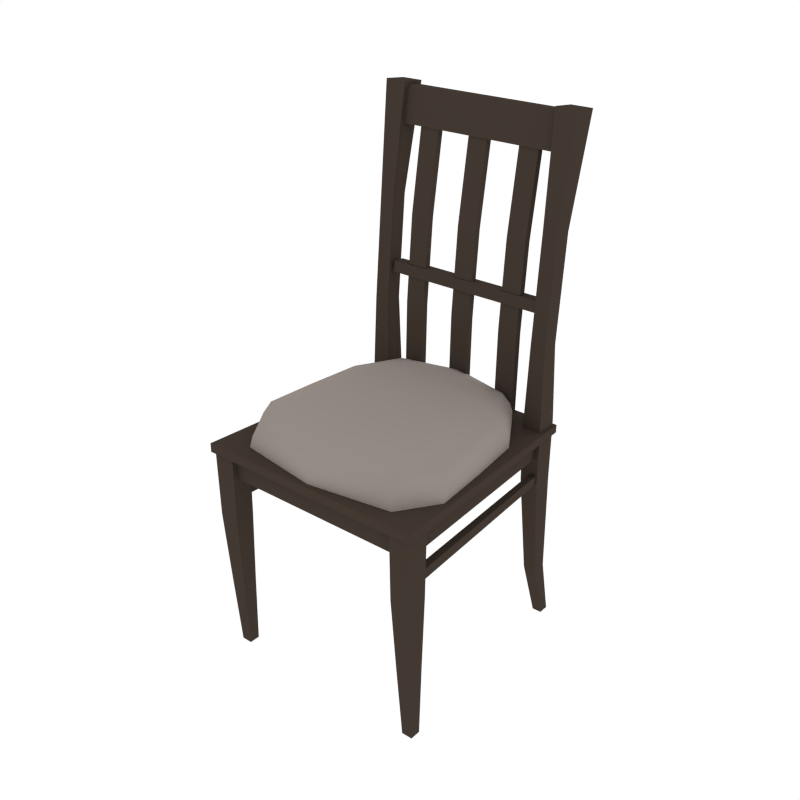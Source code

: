 # Source: Chair_3.blend  (saved by Blender 2.79.0; exported with 4.5.12 LTS)
import bpy
from mathutils import Matrix  # noqa: F401  (used for matrix-valued properties, if any)

bpy.ops.wm.read_factory_settings(use_empty=True)
scene = bpy.context.scene
scene.name = 'Scene'

# ---- collections
col_collection_1 = bpy.data.collections.new('Collection 1'); scene.collection.children.link(col_collection_1)

# ---- materials (node trees are filled in below, after node groups)
mat_wood_dark = bpy.data.materials.new('Wood_Dark')
mat_wood_dark.alpha_threshold = 0.0
mat_wood_dark.diffuse_color = (0.05495, 0.04044, 0.03151, 1.0)
mat_wood_dark.roughness = 0.5
mat_cushin = bpy.data.materials.new('Cushin')
mat_cushin.alpha_threshold = 0.0
mat_cushin.diffuse_color = (0.3032, 0.2634, 0.24, 1.0)
mat_cushin.roughness = 0.5

# ---- node groups
ng_auto_smooth = bpy.data.node_groups.new('Auto Smooth', 'GeometryNodeTree')
_s = ng_auto_smooth.interface.new_socket(name='Geometry', in_out='OUTPUT', socket_type='NodeSocketGeometry')
_s = ng_auto_smooth.interface.new_socket(name='Geometry', in_out='INPUT', socket_type='NodeSocketGeometry')
_s = ng_auto_smooth.interface.new_socket(name='Angle', in_out='INPUT', socket_type='NodeSocketFloat')
_s.subtype = 'ANGLE'
_s.min_value = 0.0
_s.max_value = 3.142
ng_auto_smooth.is_modifier = True
_N = ng_auto_smooth.nodes; _L = ng_auto_smooth.links
n0 = _N.new('NodeGroupOutput'); n0.name = 'Group Output'; n0.location = (480, -100)
n1 = _N.new('NodeGroupInput'); n1.name = 'Group Input'; n1.location = (-420, -300)
n2 = _N.new('NodeGroupInput'); n2.name = 'Group Input.001'; n2.location = (-60, -100)
n3 = _N.new('GeometryNodeSetShadeSmooth'); n3.name = 'Set Shade Smooth'; n3.location = (120, -100)
n3.domain = 'EDGE'
n4 = _N.new('GeometryNodeSetShadeSmooth'); n4.name = 'Set Shade Smooth.001'; n4.location = (300, -100)
n5 = _N.new('GeometryNodeInputMeshEdgeAngle'); n5.name = 'Edge Angle'; n5.location = (-420, -220)
n6 = _N.new('GeometryNodeInputEdgeSmooth'); n6.name = 'Is Edge Smooth'; n6.location = (-60, -160)
n7 = _N.new('GeometryNodeInputShadeSmooth'); n7.name = 'Is Face Smooth'; n7.location = (-240, -340)
n8 = _N.new('FunctionNodeBooleanMath'); n8.name = 'Boolean Math'; n8.location = (-60, -220)
n9 = _N.new('FunctionNodeCompare'); n9.name = 'Compare'; n9.location = (-240, -180)
n9.operation = 'LESS_EQUAL'
_L.new(n5.outputs[0], n9.inputs[0])
_L.new(n4.outputs[0], n0.inputs[0])
_L.new(n1.outputs[1], n9.inputs[1])
_L.new(n9.outputs[0], n8.inputs[0])
_L.new(n7.outputs[0], n8.inputs[1])
_L.new(n2.outputs[0], n3.inputs[0])
_L.new(n6.outputs[0], n3.inputs[1])
_L.new(n3.outputs[0], n4.inputs[0])
_L.new(n8.outputs[0], n3.inputs[2])
n0.is_active_output = True

# ---- material node trees

# ---- world
world_world = bpy.data.worlds.new('World'); scene.world = world_world
world_world.color = (1.0, 1.0, 1.0)
world_world.use_sun_shadow = False
world_world.sun_shadow_jitter_overblur = 0.0
world_world.cycles.sampling_method = 'NONE'
world_world.cycles.sample_map_resolution = 256

# ---- meshes
me_cube_013 = bpy.data.meshes.new('Cube.013')
me_cube_013.from_pydata([(0.2748, 0.3069, 1.003), (0.2748, 0.3627, 1.003), (0.3243, 0.3069, 1.003), (0.3243, 0.3627, 1.003), (0.2839, 0.4024, -0.006554), (0.2839, 0.4378, -0.006554), (0.3153, 0.4378, -0.006554), (0.3153, 0.4024, -0.006554), (0.27, 0.3014, 0.5488), (0.27, 0.3682, 0.5488), (0.3292, 0.3014, 0.5488), (0.3292, 0.3682, 0.5488), (0.3022, -0.2993, 0.7139), (0.3022, -0.3703, 0.7139), (0.3732, -0.2993, 0.7139), (0.3732, -0.3703, 0.7139), (0.32, -0.3011, -0.003317), (0.32, -0.3365, -0.003317), (0.3554, -0.3365, -0.003317), (0.3554, -0.3011, -0.003317), (0.3043, -0.3014, 0.4898), (0.3043, -0.3682, 0.4898), (0.3711, -0.3014, 0.4898), (0.3711, -0.3682, 0.4898), (-0.3022, -0.2993, 0.7139), (-0.3022, -0.3703, 0.7139), (-0.3732, -0.2993, 0.7139), (-0.3732, -0.3703, 0.7139), (-0.32, -0.3011, -0.003317), (-0.32, -0.3365, -0.003317), (-0.3554, -0.3365, -0.003317), (-0.3554, -0.3011, -0.003317), (-0.3043, -0.3014, 0.4898), (-0.3043, -0.3682, 0.4898), (-0.3711, -0.3014, 0.4898), (-0.3711, -0.3682, 0.4898), (0.3121, -0.3022, 0.2433), (0.3632, -0.3022, 0.2433), (0.3121, -0.3533, 0.2433), (0.3632, -0.3533, 0.2433), (-0.3121, -0.3022, 0.2433), (-0.3632, -0.3022, 0.2433), (-0.3121, -0.3533, 0.2433), (-0.3632, -0.3533, 0.2433), (0.2688, 0.3696, 0.7508), (0.3304, 0.3696, 0.7508), (0.2688, 0.3001, 0.7508), (0.3304, 0.3001, 0.7508), (0.264, 0.3771, 1.687), (0.264, 0.4566, 1.678), (0.3351, 0.4566, 1.678), (0.3351, 0.3771, 1.687), (-0.3809, -0.3809, 0.7075), (-0.3809, -0.3809, 0.737), (-0.337, 0.3809, 0.7047), (-0.337, 0.3809, 0.731), (0.3809, -0.3809, 0.7075), (0.3809, -0.3809, 0.737), (0.3379, 0.3809, 0.7047), (0.3379, 0.3809, 0.731), (-0.3488, -0.3488, 0.7075), (-0.3086, 0.3488, 0.7047), (0.3488, -0.3488, 0.7075), (0.3094, 0.3488, 0.7047), (-0.3086, 0.3488, 0.6335), (-0.3488, -0.3488, 0.6276), (0.3094, 0.3488, 0.6335), (0.3488, -0.3488, 0.6276), (0.2748, 0.391, 1.341), (0.3243, 0.391, 1.341), (0.3243, 0.3354, 1.345), (0.2748, 0.3354, 1.345), (-0.3044, 0.393, 1.674), (-0.3044, 0.4385, 1.67), (-0.3044, 0.424, 1.556), (-0.3044, 0.3785, 1.561), (0.3225, 0.393, 1.674), (0.3225, 0.4385, 1.67), (0.3225, 0.424, 1.556), (0.3225, 0.3785, 1.561), (0.363, -0.3268, 0.5403), (0.363, -0.3243, 0.5742), (0.322, 0.3245, 0.5481), (0.322, 0.3267, 0.5783), (0.3004, 0.3267, 0.5783), (0.3004, 0.3245, 0.5481), (0.3386, -0.3268, 0.5403), (0.3386, -0.3243, 0.5742), (-0.3292, -0.3268, 0.5403), (-0.3292, -0.3243, 0.5742), (-0.2913, 0.3245, 0.5481), (-0.2913, 0.3267, 0.5783), (-0.3129, 0.3267, 0.5783), (-0.3129, 0.3245, 0.5481), (-0.3536, -0.3268, 0.5403), (-0.3536, -0.3243, 0.5742), (-0.2611, 0.3252, 1.138), (-0.2611, 0.3646, 1.135), (-0.2611, 0.3608, 1.099), (-0.2611, 0.3215, 1.102), (0.2793, 0.3252, 1.138), (0.2793, 0.3646, 1.135), (0.2793, 0.3608, 1.099), (0.2793, 0.3215, 1.102), (0.2783, 0.3389, 0.2011), (0.3209, 0.3389, 0.2011), (0.2783, 0.387, 0.2011), (0.3209, 0.387, 0.2011), (-0.3242, 0.3069, 1.003), (-0.3242, 0.3627, 1.003), (-0.2747, 0.3069, 1.003), (-0.2747, 0.3627, 1.003), (-0.3151, 0.4024, -0.006554), (-0.3151, 0.4378, -0.006554), (-0.2837, 0.4378, -0.006554), (-0.2837, 0.4024, -0.006554), (-0.329, 0.3014, 0.5488), (-0.329, 0.3682, 0.5488), (-0.2698, 0.3014, 0.5488), (-0.2698, 0.3682, 0.5488), (-0.3302, 0.3696, 0.7508), (-0.2686, 0.3696, 0.7508), (-0.3302, 0.3001, 0.7508), (-0.2686, 0.3001, 0.7508), (-0.335, 0.3771, 1.687), (-0.335, 0.4566, 1.678), (-0.2639, 0.4566, 1.678), (-0.2639, 0.3771, 1.687), (-0.3242, 0.391, 1.341), (-0.2747, 0.391, 1.341), (-0.2747, 0.3354, 1.345), (-0.3242, 0.3354, 1.345), (-0.3207, 0.3389, 0.2011), (-0.2781, 0.3389, 0.2011), (-0.3207, 0.387, 0.2011), (-0.2781, 0.387, 0.2011), (-0.14, 0.3132, 0.7495), (-0.14, 0.3347, 0.7492), (-0.14, 0.3865, 1.578), (-0.14, 0.4078, 1.575), (-0.2056, 0.4078, 1.575), (-0.2056, 0.3865, 1.578), (-0.2056, 0.3347, 0.7492), (-0.2056, 0.3132, 0.7495), (-0.2056, 0.3413, 1.016), (-0.2056, 0.3198, 1.017), (-0.14, 0.3198, 1.017), (-0.14, 0.3413, 1.016), (-0.2056, 0.3425, 1.297), (-0.14, 0.3425, 1.297), (-0.2056, 0.3639, 1.295), (-0.14, 0.3639, 1.295), (0.03714, 0.3132, 0.7495), (0.03714, 0.3347, 0.7492), (0.03714, 0.3865, 1.578), (0.03714, 0.4078, 1.575), (-0.02847, 0.4078, 1.575), (-0.02847, 0.3865, 1.578), (-0.02847, 0.3347, 0.7492), (-0.02847, 0.3132, 0.7495), (-0.02847, 0.3413, 1.016), (-0.02847, 0.3198, 1.017), (0.03714, 0.3198, 1.017), (0.03714, 0.3413, 1.016), (-0.02847, 0.3425, 1.297), (0.03714, 0.3425, 1.297), (-0.02847, 0.3639, 1.295), (0.03714, 0.3639, 1.295), (0.2143, 0.3132, 0.7495), (0.2143, 0.3347, 0.7492), (0.2143, 0.3865, 1.578), (0.2143, 0.4078, 1.575), (0.1487, 0.4078, 1.575), (0.1487, 0.3865, 1.578), (0.1487, 0.3347, 0.7492), (0.1487, 0.3132, 0.7495), (0.1487, 0.3413, 1.016), (0.1487, 0.3198, 1.017), (0.2143, 0.3198, 1.017), (0.2143, 0.3413, 1.016), (0.1487, 0.3425, 1.297), (0.2143, 0.3425, 1.297), (0.1487, 0.3639, 1.295), (0.2143, 0.3639, 1.295), (-1.911e-09, -0.1683, 0.8617), (-3.805e-09, -0.3352, 0.8132), (3.76e-09, 0.3313, 0.8328), (0.2814, 0.1494, 0.8274), (-0.3211, -0.1839, 0.8177), (-0.2814, 0.1494, 0.8274), (0.3211, -0.1839, 0.8177), (1.502e-09, 0.1323, 0.8705), (-0.3089, 0.1672, 0.7574), (-4.14e-09, -0.3647, 0.7418), (-0.3526, -0.1986, 0.7467), (4.165e-09, 0.367, 0.7632), (0.3089, 0.1672, 0.7574), (0.3526, -0.1986, 0.7467), (-0.302, 0.1624, 0.7884), (4.059e-09, 0.3576, 0.7941), (0.3447, -0.1953, 0.7779), (-4.061e-09, -0.3577, 0.7731), (-0.1973, 0.1366, 0.8597), (2.998e-09, 0.2641, 0.8635), (0.2251, -0.1722, 0.8507), (-3.159e-09, -0.2783, 0.8476), (0.247, -0.2974, 0.8143), (-0.247, -0.2974, 0.8143), (-0.1973, 0.2858, 0.8314), (0.1973, 0.2858, 0.8314), (-0.3447, -0.1953, 0.7779), (0.302, 0.1624, 0.7884), (-0.2251, -0.1722, 0.8507), (0.1973, 0.1366, 0.8597), (-0.3051, -0.02489, 0.8223), (0.3051, -0.02489, 0.8223), (-2.829e-10, -0.02492, 0.8659), (-0.3089, 0.168, 0.7304), (4.174e-09, 0.3677, 0.7362), (0.3526, -0.1978, 0.7197), (-4.131e-09, -0.3639, 0.7148), (-0.3526, -0.1978, 0.7197), (0.3089, 0.168, 0.7304), (-0.3349, -0.02407, 0.7518), (-0.2166, 0.317, 0.7618), (0.2711, -0.3232, 0.743), (-0.2711, -0.3232, 0.743), (0.2166, 0.317, 0.7618), (0.3349, -0.02407, 0.7518), (-0.2651, -0.3171, 0.7743), (-0.2118, 0.3088, 0.7927), (0.2651, -0.3171, 0.7743), (0.2118, 0.3088, 0.7927), (-0.1741, -0.256, 0.8397), (-0.1441, 0.237, 0.8542), (0.1441, 0.237, 0.8542), (0.1741, -0.256, 0.8397), (-0.3275, -0.02467, 0.7829), (0.3275, -0.02467, 0.7829), (-0.2139, -0.02491, 0.855), (0.2139, -0.02491, 0.855), (-0.2711, -0.3224, 0.716), (-0.2166, 0.3178, 0.7348), (0.2711, -0.3224, 0.716), (0.2166, 0.3178, 0.7348), (-0.3349, -0.02328, 0.7248), (0.3349, -0.02328, 0.7248)], [], [(69, 68, 49, 50), (6, 7, 4, 5), (106, 5, 4, 104), (104, 4, 7, 105), (107, 6, 5, 106), (105, 7, 6, 107), (47, 10, 11, 45), (45, 11, 9, 44), (46, 8, 10, 47), (44, 9, 8, 46), (15, 14, 12, 13), (18, 17, 16, 19), (38, 36, 16, 17), (36, 37, 19, 16), (39, 38, 17, 18), (37, 39, 18, 19), (14, 15, 23, 22), (15, 13, 21, 23), (12, 14, 22, 20), (13, 12, 20, 21), (27, 25, 24, 26), (30, 31, 28, 29), (42, 29, 28, 40), (40, 28, 31, 41), (43, 30, 29, 42), (41, 31, 30, 43), (26, 34, 35, 27), (27, 35, 33, 25), (24, 32, 34, 26), (25, 33, 32, 24), (22, 23, 39, 37), (23, 21, 38, 39), (20, 22, 37, 36), (21, 20, 36, 38), (34, 41, 43, 35), (35, 43, 42, 33), (32, 40, 41, 34), (33, 42, 40, 32), (1, 44, 46, 0), (0, 46, 47, 2), (3, 45, 44, 1), (2, 47, 45, 3), (50, 49, 48, 51), (70, 69, 50, 51), (68, 71, 48, 49), (71, 70, 51, 48), (52, 53, 55, 54), (54, 55, 59, 58), (58, 59, 57, 56), (56, 57, 53, 52), (54, 58, 56, 52), (59, 55, 53, 57), (61, 60, 62, 63), (64, 66, 67, 65), (60, 61, 64, 65), (62, 60, 65, 67), (61, 63, 66, 64), (63, 62, 67, 66), (0, 2, 70, 71), (1, 0, 71, 68), (2, 3, 69, 70), (3, 1, 68, 69), (74, 75, 72, 73), (78, 77, 76, 79), (72, 75, 79, 76), (74, 73, 77, 78), (75, 74, 78, 79), (73, 72, 76, 77), (82, 83, 81, 80), (85, 86, 87, 84), (81, 87, 86, 80), (80, 86, 85, 82), (83, 84, 87, 81), (82, 85, 84, 83), (90, 91, 89, 88), (93, 94, 95, 92), (89, 95, 94, 88), (88, 94, 93, 90), (91, 92, 95, 89), (90, 93, 92, 91), (98, 99, 96, 97), (102, 101, 100, 103), (96, 99, 103, 100), (98, 97, 101, 102), (99, 98, 102, 103), (97, 96, 100, 101), (10, 105, 107, 11), (11, 107, 106, 9), (8, 104, 105, 10), (9, 106, 104, 8), (129, 128, 125, 126), (114, 115, 112, 113), (134, 113, 112, 132), (132, 112, 115, 133), (135, 114, 113, 134), (133, 115, 114, 135), (123, 118, 119, 121), (121, 119, 117, 120), (122, 116, 118, 123), (120, 117, 116, 122), (109, 120, 122, 108), (108, 122, 123, 110), (111, 121, 120, 109), (110, 123, 121, 111), (126, 125, 124, 127), (130, 129, 126, 127), (128, 131, 124, 125), (131, 130, 127, 124), (108, 110, 130, 131), (109, 108, 131, 128), (110, 111, 129, 130), (111, 109, 128, 129), (118, 133, 135, 119), (119, 135, 134, 117), (116, 132, 133, 118), (117, 134, 132, 116), (150, 140, 139, 151), (148, 141, 140, 150), (145, 143, 136, 146), (140, 141, 138, 139), (149, 151, 139, 138), (143, 142, 137, 136), (136, 137, 147, 146), (148, 145, 146, 149), (143, 145, 144, 142), (142, 144, 147, 137), (141, 148, 149, 138), (146, 147, 151, 149), (145, 148, 150, 144), (144, 150, 151, 147), (166, 156, 155, 167), (164, 157, 156, 166), (161, 159, 152, 162), (156, 157, 154, 155), (165, 167, 155, 154), (159, 158, 153, 152), (152, 153, 163, 162), (164, 161, 162, 165), (159, 161, 160, 158), (158, 160, 163, 153), (157, 164, 165, 154), (162, 163, 167, 165), (161, 164, 166, 160), (160, 166, 167, 163), (182, 172, 171, 183), (180, 173, 172, 182), (177, 175, 168, 178), (172, 173, 170, 171), (181, 183, 171, 170), (175, 174, 169, 168), (168, 169, 179, 178), (180, 177, 178, 181), (175, 177, 176, 174), (174, 176, 179, 169), (173, 180, 181, 170), (178, 179, 183, 181), (177, 180, 182, 176), (176, 182, 183, 179), (184, 204, 240, 216), (184, 216, 239, 212), (184, 212, 233, 205), (184, 205, 236, 204), (185, 207, 229, 201), (185, 201, 231, 206), (185, 206, 236, 205), (185, 205, 233, 207), (186, 209, 232, 199), (186, 199, 230, 208), (186, 208, 234, 203), (186, 203, 235, 209), (187, 215, 238, 211), (187, 211, 232, 209), (187, 209, 235, 213), (187, 213, 240, 215), (188, 214, 237, 210), (188, 210, 229, 207), (188, 207, 233, 212), (188, 212, 239, 214), (189, 208, 230, 198), (189, 198, 237, 214), (189, 214, 239, 202), (189, 202, 234, 208), (190, 206, 231, 200), (190, 200, 238, 215), (190, 215, 240, 204), (190, 204, 236, 206), (191, 213, 235, 203), (191, 203, 234, 202), (191, 202, 239, 216), (191, 216, 240, 213), (192, 223, 237, 198), (192, 198, 230, 224), (192, 224, 242, 217), (192, 217, 245, 223), (193, 225, 231, 201), (193, 201, 229, 226), (193, 226, 241, 220), (193, 220, 243, 225), (194, 226, 229, 210), (194, 210, 237, 223), (194, 223, 245, 221), (194, 221, 241, 226), (195, 224, 230, 199), (195, 199, 232, 227), (195, 227, 244, 218), (195, 218, 242, 224), (196, 227, 232, 211), (196, 211, 238, 228), (196, 228, 246, 222), (196, 222, 244, 227), (197, 228, 238, 200), (197, 200, 231, 225), (197, 225, 243, 219), (197, 219, 246, 228)])
me_cube_013.polygons.foreach_set('use_smooth', [0, 0, 0, 0, 0, 0, 0, 0, 0, 0, 0, 0, 0, 0, 0, 0, 0, 0, 0, 0, 0, 0, 0, 0, 0, 0, 0, 0, 0, 0, 0, 0, 0, 0, 0, 0, 0, 0, 0, 0, 0, 0, 0, 0, 0, 0, 0, 0, 0, 0, 0, 0, 0, 0, 0, 0, 0, 0, 0, 0, 0, 0, 0, 0, 0, 0, 0, 0, 0, 0, 0, 0, 0, 0, 0, 0, 0, 0, 0, 0, 0, 0, 0, 0, 0, 0, 0, 0, 0, 0, 0, 0, 0, 0, 0, 0, 0, 0, 0, 0, 0, 0, 0, 0, 0, 0, 0, 0, 0, 0, 0, 0, 0, 0, 0, 0, 0, 0, 0, 0, 0, 0, 0, 0, 0, 0, 0, 0, 0, 0, 0, 0, 0, 0, 0, 0, 0, 0, 0, 0, 0, 0, 0, 0, 0, 0, 0, 0, 0, 0, 0, 0, 0, 0, 0, 0, 0, 0, 1, 1, 1, 1, 1, 1, 1, 1, 1, 1, 1, 1, 1, 1, 1, 1, 1, 1, 1, 1, 1, 1, 1, 1, 1, 1, 1, 1, 1, 1, 1, 1, 1, 1, 1, 1, 1, 1, 1, 1, 1, 1, 1, 1, 1, 1, 1, 1, 1, 1, 1, 1, 1, 1, 1, 1])
me_cube_013.polygons.foreach_set('material_index', [0, 0, 0, 0, 0, 0, 0, 0, 0, 0, 0, 0, 0, 0, 0, 0, 0, 0, 0, 0, 0, 0, 0, 0, 0, 0, 0, 0, 0, 0, 0, 0, 0, 0, 0, 0, 0, 0, 0, 0, 0, 0, 0, 0, 0, 0, 0, 0, 0, 0, 0, 0, 0, 0, 0, 0, 0, 0, 0, 0, 0, 0, 0, 0, 0, 0, 0, 0, 0, 0, 0, 0, 0, 0, 0, 0, 0, 0, 0, 0, 0, 0, 0, 0, 0, 0, 0, 0, 0, 0, 0, 0, 0, 0, 0, 0, 0, 0, 0, 0, 0, 0, 0, 0, 0, 0, 0, 0, 0, 0, 0, 0, 0, 0, 0, 0, 0, 0, 0, 0, 0, 0, 0, 0, 0, 0, 0, 0, 0, 0, 0, 0, 0, 0, 0, 0, 0, 0, 0, 0, 0, 0, 0, 0, 0, 0, 0, 0, 0, 0, 0, 0, 0, 0, 0, 0, 0, 0, 1, 1, 1, 1, 1, 1, 1, 1, 1, 1, 1, 1, 1, 1, 1, 1, 1, 1, 1, 1, 1, 1, 1, 1, 1, 1, 1, 1, 1, 1, 1, 1, 1, 1, 1, 1, 1, 1, 1, 1, 1, 1, 1, 1, 1, 1, 1, 1, 1, 1, 1, 1, 1, 1, 1, 1])
me_cube_013.materials.append(mat_wood_dark)
me_cube_013.materials.append(mat_cushin)
me_cube_013.use_remesh_preserve_volume = False
me_cube_013.use_remesh_preserve_attributes = False
me_cube_013.use_mirror_vertex_groups = False
me_cube_013.update()

# ---- objects
ob_chair_3 = bpy.data.objects.new('Chair_3', me_cube_013)

# ---- transforms, parenting, visibility, modifiers, constraints
ob_chair_3.location = (0.0, 0.0, 0.0)
ob_chair_3.lineart.crease_threshold = 0.0
_m = ob_chair_3.modifiers.new('Auto Smooth', 'NODES')
_m.node_group = ng_auto_smooth
_gi = [s.identifier for s in ng_auto_smooth.interface.items_tree if s.item_type == 'SOCKET' and s.in_out == 'INPUT']
_m[_gi[1]] = 0.74  # Angle

# ---- collection membership
col_collection_1.objects.link(ob_chair_3)

# ---- scene / render settings (as saved in the file)
scene.frame_start = 1; scene.frame_end = 250; scene.frame_set(0)
scene.render.engine = 'CYCLES'
scene.render.resolution_x = 1000
scene.render.resolution_y = 1000
scene.render.dither_intensity = 0.0
scene.cycles.samples = 200
scene.cycles.sampling_pattern = 'TABULATED_SOBOL'
scene.cycles.light_sampling_threshold = 0.0
scene.cycles.use_adaptive_sampling = False
scene.cycles.use_light_tree = False
scene.cycles.caustics_reflective = False
scene.cycles.caustics_refractive = False
scene.cycles.blur_glossy = 0.0
scene.cycles.max_bounces = 2
scene.cycles.pixel_filter_type = 'GAUSSIAN'
scene.cycles.sample_clamp_indirect = 0.0
scene.view_settings.view_transform = 'Standard'
bpy.context.view_layer.update()

# ---- added for rendering (the .blend has no active camera): camera
cam_auto = bpy.data.cameras.new('AutoCamera')
cam_auto.lens = 50.0
cam_auto.sensor_width = 36.0
cam_auto.clip_end = 1000.0
ob_auto_camera = bpy.data.objects.new('AutoCamera', cam_auto)
scene.collection.objects.link(ob_auto_camera)
ob_auto_camera.location = (1.88515, -2.22428, 2.34858)
ob_auto_camera.rotation_euler = (1.09748, -7.21219e-08, 0.694738)
scene.camera = ob_auto_camera
bpy.context.view_layer.update()
